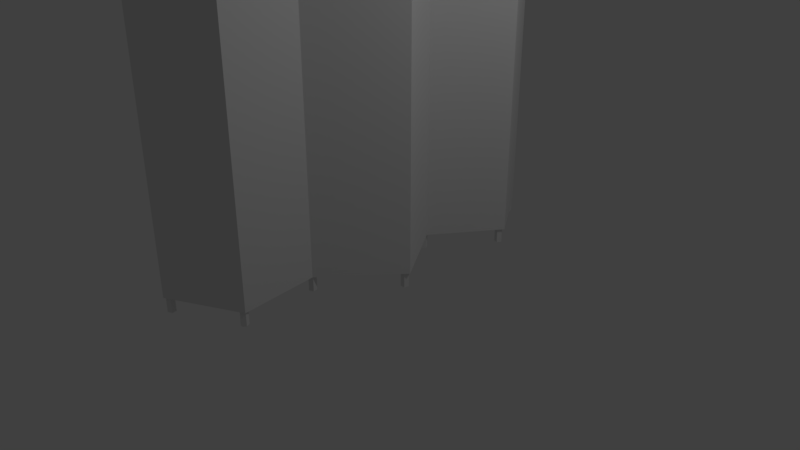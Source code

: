 # Source: room_divider.blend  (saved by Blender 2.79.0; exported with 4.5.12 LTS)
import bpy
from mathutils import Matrix  # noqa: F401  (used for matrix-valued properties, if any)

bpy.ops.wm.read_factory_settings(use_empty=True)
scene = bpy.context.scene
scene.name = 'Scene'

# ---- collections
col_collection_1 = bpy.data.collections.new('Collection 1'); scene.collection.children.link(col_collection_1)

# ---- world
world_world = bpy.data.worlds.new('World'); scene.world = world_world
world_world.color = (0.05088, 0.05088, 0.05088)
world_world.use_sun_shadow = False
world_world.sun_shadow_jitter_overblur = 0.0
world_world.cycles.sampling_method = 'MANUAL'

# ---- cameras
cam_camera = bpy.data.cameras.new('Camera')
cam_camera.clip_end = 100.0
cam_camera.lens = 35.0
cam_camera.sensor_width = 32.0
cam_camera.sensor_height = 18.0
cam_camera.ortho_scale = 7.314
cam_camera.dof.focus_distance = 0.0
cam_camera.dof.aperture_fstop = 128.0

# ---- lights
light_lamp = bpy.data.lights.new('Lamp', 'POINT')
light_lamp.transmission_factor = 0.0
light_lamp.cutoff_distance = 30.0
light_lamp.energy = 100.0
light_lamp.shadow_buffer_clip_start = 1.001
light_lamp.shadow_soft_size = 0.1
light_lamp.shadow_maximum_resolution = 0.006
light_lamp.use_absolute_resolution = True

# ---- meshes
me_plane = bpy.data.meshes.new('Plane')
me_plane.from_pydata([(-1.0, -0.9132, -0.9517), (1.0, -0.9132, -0.9517), (-1.0, 1.0, 0.0), (1.0, 1.0, 0.0), (-1.0, 0.6667, 0.6006), (-1.0, 0.3333, 0.0), (-1.0, -2.98e-08, 0.6006), (-1.0, -0.3224, -0.1321), (-1.0, -0.7226, -0.009644), (1.0, -0.7226, -0.009644), (1.0, -0.3224, -0.1321), (1.0, 2.98e-08, 0.6006), (1.0, 0.3333, 0.0), (1.0, 0.6667, 0.6006), (-1.0, -0.7505, 0.1319), (-1.0, -0.9411, -0.8101), (1.0, -0.9411, -0.8101), (1.0, 0.6667, 0.7603), (1.0, 1.0, 0.1598), (-1.0, 1.0, 0.1598), (-1.0, 0.6667, 0.7603), (-1.0, 0.3333, 0.1598), (-1.0, -2.98e-08, 0.7603), (-1.0, -0.3503, 0.009526), (1.0, -0.7505, 0.1319), (1.0, -0.3503, 0.009526), (1.0, 2.98e-08, 0.7603), (1.0, 0.3333, 0.1598), (1.0, 0.02027, 0.6695), (1.0, 0.006265, 0.6183), (1.0, -0.0164, 0.6379), (1.0, -0.0164, 0.7011), (1.0, 0.006265, 0.7207), (1.07, 0.006265, 0.6183), (1.07, 0.02027, 0.6695), (1.07, -0.0164, 0.6379), (1.07, -0.0164, 0.7011), (1.07, 0.006265, 0.7207), (1.0, -0.3185, -0.06577), (1.0, -0.3396, -0.09501), (1.0, -0.3566, -0.05071), (1.0, -0.346, 0.005926), (1.0, -0.3225, -0.003382), (1.07, -0.3396, -0.09501), (1.07, -0.3185, -0.06577), (1.07, -0.3566, -0.05071), (1.07, -0.346, 0.005926), (1.07, -0.3225, -0.003382), (1.0, -0.7206, 0.07402), (1.0, -0.7242, 0.01149), (1.0, -0.7477, 0.001248), (1.0, -0.7587, 0.05745), (1.0, -0.7419, 0.1024), (1.07, -0.7242, 0.01149), (1.07, -0.7206, 0.07402), (1.07, -0.7477, 0.001248), (1.07, -0.7587, 0.05745), (1.07, -0.7419, 0.1024), (1.0, -0.8921, -0.8182), (1.0, -0.9132, -0.8475), (1.0, -0.9303, -0.8032), (1.0, -0.9197, -0.7466), (1.0, -0.8961, -0.7558), (1.07, -0.9132, -0.8475), (1.07, -0.8921, -0.8182), (1.07, -0.9303, -0.8032), (1.07, -0.9197, -0.7466), (1.07, -0.8961, -0.7558), (1.0, 0.3552, 0.1124), (1.0, 0.3502, 0.05052), (1.0, 0.3265, 0.04386), (1.0, 0.3168, 0.1016), (1.0, 0.3345, 0.144), (1.07, 0.3502, 0.05052), (1.07, 0.3552, 0.1124), (1.07, 0.3265, 0.04386), (1.07, 0.3168, 0.1016), (1.07, 0.3345, 0.144), (1.0, 0.6826, 0.6863), (1.0, 0.6753, 0.6261), (1.0, 0.6515, 0.6259), (1.0, 0.644, 0.686), (1.0, 0.6633, 0.7233), (1.07, 0.6753, 0.6261), (1.07, 0.6826, 0.6863), (1.07, 0.6515, 0.6259), (1.07, 0.644, 0.686), (1.07, 0.6633, 0.7233), (1.0, 0.9932, 0.1572), (1.0, 0.9931, 0.0939), (1.0, 0.9704, 0.07466), (1.0, 0.9565, 0.126), (1.0, 0.9706, 0.177), (1.07, 0.9931, 0.0939), (1.07, 0.9932, 0.1572), (1.07, 0.9704, 0.07466), (1.07, 0.9565, 0.126), (1.07, 0.9706, 0.177)], [], [(4, 2, 3, 13), (0, 8, 9, 1), (8, 7, 10, 9), (7, 6, 11, 10), (6, 5, 12, 11), (5, 4, 13, 12), (20, 17, 18, 19), (15, 16, 24, 14), (14, 24, 25, 23), (23, 25, 26, 22), (22, 26, 27, 21), (21, 27, 17, 20), (12, 13, 17, 27), (5, 6, 22, 21), (6, 7, 23, 22), (8, 0, 15, 14), (7, 8, 14, 23), (0, 1, 16, 15), (1, 9, 24, 16), (13, 3, 18, 17), (9, 10, 25, 24), (3, 2, 19, 18), (10, 11, 26, 25), (2, 4, 20, 19), (11, 12, 27, 26), (4, 5, 21, 20), (29, 30, 31, 32, 28), (33, 34, 37, 36, 35), (32, 37, 34, 28), (30, 35, 36, 31), (28, 34, 33, 29), (31, 36, 37, 32), (29, 33, 35, 30), (39, 40, 41, 42, 38), (43, 44, 47, 46, 45), (42, 47, 44, 38), (40, 45, 46, 41), (38, 44, 43, 39), (41, 46, 47, 42), (39, 43, 45, 40), (49, 50, 51, 52, 48), (53, 54, 57, 56, 55), (52, 57, 54, 48), (50, 55, 56, 51), (48, 54, 53, 49), (51, 56, 57, 52), (49, 53, 55, 50), (59, 60, 61, 62, 58), (63, 64, 67, 66, 65), (62, 67, 64, 58), (60, 65, 66, 61), (58, 64, 63, 59), (61, 66, 67, 62), (59, 63, 65, 60), (69, 70, 71, 72, 68), (73, 74, 77, 76, 75), (72, 77, 74, 68), (70, 75, 76, 71), (68, 74, 73, 69), (71, 76, 77, 72), (69, 73, 75, 70), (79, 80, 81, 82, 78), (83, 84, 87, 86, 85), (82, 87, 84, 78), (80, 85, 86, 81), (78, 84, 83, 79), (81, 86, 87, 82), (79, 83, 85, 80), (89, 90, 91, 92, 88), (93, 94, 97, 96, 95), (92, 97, 94, 88), (90, 95, 96, 91), (88, 94, 93, 89), (91, 96, 97, 92), (89, 93, 95, 90)])
_uv = me_plane.uv_layers.new(name='UVMap')
_uv.uv.foreach_set('vector', [0.902, 0.6667, 0.8015, 0.6667, 0.8015, 0.3333, 0.902, 0.3333, 0.3956, 0.3333, 0.5643, 0.3333, 0.5643, 0.6667, 0.3956, 0.6667, 0.4935, 0.6667, 0.5613, 0.6667, 0.5613, 1.0, 0.4935, 1.0, 0.701, 0.6667, 0.5643, 0.6667, 0.5643, 0.3333, 0.701, 0.3333, 0.8015, 0.6667, 0.701, 0.6667, 0.701, 0.3333, 0.8015, 0.3333, 0.2505, 0.7013, 0.1363, 0.7013, 0.1363, 0.368, 0.2505, 0.368, 0.902, 0.6667, 0.902, 0.3333, 1.0, 0.3333, 1.0, 0.6667, 0.5631, 0.0, 0.5631, 0.3333, 0.3956, 0.3333, 0.3956, 9.934e-09, 0.701, 1.0, 0.701, 0.6667, 0.7737, 0.6667, 0.7737, 1.0, 0.1363, 0.368, 0.1363, 0.7013, 2.094e-08, 0.7013, 0.0, 0.368, 0.3956, 1.0, 0.3956, 0.6667, 0.4935, 0.6667, 0.4935, 1.0, 0.3602, 0.368, 0.3602, 0.7013, 0.2505, 0.7013, 0.2505, 0.368, 0.1456, 0.2567, 0.07727, 0.351, 0.05215, 0.3628, 0.1205, 0.2685, 0.3434, 0.1113, 0.2229, 0.1165, 0.1978, 0.1046, 0.3183, 0.09948, 0.2229, 0.1165, 0.3129, 0.219, 0.2884, 0.2126, 0.1978, 0.1046, 0.2623, 0.2696, 0.3956, 0.368, 0.3711, 0.3617, 0.2379, 0.2633, 0.3129, 0.219, 0.2623, 0.2696, 0.2379, 0.2633, 0.2884, 0.2126, 0.5876, 0.0, 0.5876, 0.3333, 0.5631, 0.3333, 0.5631, 0.0, 0.1978, 0.0, 0.06455, 0.09837, 0.04011, 0.1047, 0.1733, 0.006349, 0.07727, 0.351, 0.1978, 0.3561, 0.1727, 0.368, 0.05215, 0.3628, 0.06455, 0.09837, 0.1151, 0.149, 0.09066, 0.1554, 0.04011, 0.1047, 0.3879, 0.368, 0.3879, 0.7013, 0.3602, 0.7013, 0.3602, 0.368, 0.1151, 0.149, 0.02512, 0.2515, 0.0, 0.2634, 0.09066, 0.1554, 0.3956, 0.01186, 0.2751, 0.01702, 0.2499, 0.005161, 0.3704, 0.0, 0.02512, 0.2515, 0.1456, 0.2567, 0.1205, 0.2685, 0.0, 0.2634, 0.2751, 0.01702, 0.3434, 0.1113, 0.3183, 0.09948, 0.2499, 0.005161, 0.3913, 0.4859, 0.3953, 0.4892, 0.3953, 0.4997, 0.3913, 0.503, 0.3888, 0.4944, 0.3913, 0.4351, 0.3888, 0.4266, 0.3913, 0.4181, 0.3953, 0.4213, 0.3953, 0.4319, 0.5876, 0.0339, 0.5999, 0.0339, 0.5999, 0.04188, 0.5876, 0.04188, 0.5999, 0.1623, 0.5876, 0.1623, 0.5876, 0.1518, 0.5999, 0.1518, 0.5876, 0.04188, 0.5999, 0.04188, 0.5999, 0.05069, 0.5876, 0.05069, 0.5999, 0.1518, 0.5876, 0.1518, 0.5876, 0.1482, 0.5999, 0.1482, 0.5967, 0.283, 0.5967, 0.2948, 0.5931, 0.2948, 0.5931, 0.283, 0.3913, 0.4859, 0.3888, 0.4784, 0.3913, 0.4691, 0.3954, 0.4709, 0.3954, 0.4813, 0.3913, 0.4522, 0.3954, 0.4568, 0.3954, 0.4673, 0.3913, 0.4691, 0.3888, 0.4597, 0.5876, 0.1327, 0.5999, 0.1327, 0.5999, 0.1428, 0.5876, 0.1428, 0.5876, 0.07457, 0.5999, 0.07457, 0.5999, 0.08412, 0.5876, 0.08412, 0.5876, 0.1428, 0.5999, 0.1428, 0.5999, 0.1482, 0.5876, 0.1482, 0.592, 0.3065, 0.592, 0.3182, 0.5876, 0.3182, 0.5876, 0.3065, 0.5876, 0.06743, 0.5999, 0.06743, 0.5999, 0.07457, 0.5876, 0.07457, 0.5941, 0.2576, 0.59, 0.2596, 0.5876, 0.2503, 0.59, 0.2427, 0.5941, 0.2472, 0.3953, 0.4031, 0.3953, 0.4136, 0.3913, 0.4181, 0.3888, 0.4104, 0.3913, 0.4012, 0.5931, 0.283, 0.5931, 0.2948, 0.5876, 0.2948, 0.5876, 0.283, 0.5999, 0.0339, 0.5876, 0.0339, 0.5876, 0.0247, 0.5999, 0.0247, 0.5876, 0.1857, 0.5876, 0.174, 0.5985, 0.174, 0.5985, 0.1857, 0.5999, 0.0247, 0.5876, 0.0247, 0.5876, 0.01701, 0.5999, 0.01701, 0.592, 0.33, 0.592, 0.3182, 0.5963, 0.3182, 0.5963, 0.33, 0.3913, 0.4012, 0.3888, 0.3936, 0.3913, 0.3843, 0.3954, 0.3861, 0.3954, 0.3965, 0.3913, 0.503, 0.3954, 0.5076, 0.3954, 0.518, 0.3913, 0.5198, 0.3888, 0.5105, 0.5999, 0.1327, 0.5876, 0.1327, 0.5876, 0.1226, 0.5999, 0.1226, 0.5999, 0.09367, 0.5876, 0.09367, 0.5876, 0.08412, 0.5999, 0.08412, 0.5999, 0.1226, 0.5876, 0.1226, 0.5876, 0.1171, 0.5999, 0.1171, 0.592, 0.3182, 0.592, 0.33, 0.5876, 0.33, 0.5876, 0.3182, 0.5999, 0.1008, 0.5876, 0.1008, 0.5876, 0.09367, 0.5999, 0.09367, 0.5941, 0.2245, 0.5901, 0.2259, 0.5876, 0.2165, 0.5901, 0.2092, 0.5941, 0.2142, 0.5941, 0.2274, 0.5941, 0.2377, 0.5901, 0.2427, 0.5876, 0.2354, 0.5901, 0.2259, 0.5876, 0.283, 0.5876, 0.2713, 0.5932, 0.2713, 0.5932, 0.283, 0.5999, 0.06743, 0.5876, 0.06743, 0.5876, 0.05796, 0.5999, 0.05796, 0.5984, 0.1857, 0.5984, 0.1975, 0.5876, 0.1975, 0.5876, 0.1857, 0.5999, 0.05796, 0.5876, 0.05796, 0.5876, 0.05069, 0.5999, 0.05069, 0.592, 0.3182, 0.592, 0.3065, 0.5963, 0.3065, 0.5963, 0.3182, 0.3939, 0.5531, 0.3897, 0.5531, 0.3885, 0.5431, 0.3919, 0.5369, 0.3953, 0.5431, 0.3914, 0.3843, 0.3888, 0.3745, 0.3914, 0.368, 0.3956, 0.3738, 0.3956, 0.3839, 0.5934, 0.2596, 0.5934, 0.2713, 0.5876, 0.2713, 0.5876, 0.2596, 0.5999, 0.1171, 0.5876, 0.1171, 0.5876, 0.1073, 0.5999, 0.1073, 0.5876, 0.2092, 0.5876, 0.1975, 0.5982, 0.1975, 0.5982, 0.2092, 0.5999, 0.1073, 0.5876, 0.1073, 0.5876, 0.1008, 0.5999, 0.1008, 0.5926, 0.3065, 0.5926, 0.2948, 0.5968, 0.2948, 0.5968, 0.3065, 0.3953, 0.449, 0.3913, 0.4522, 0.3888, 0.4436, 0.3913, 0.4351, 0.3953, 0.4384, 0.3953, 0.523, 0.3953, 0.5336, 0.3913, 0.5369, 0.3888, 0.5284, 0.3913, 0.5198, 0.5926, 0.2948, 0.5926, 0.3065, 0.5876, 0.3065, 0.5876, 0.2948, 0.5876, 2.484e-09, 0.5999, 0.0, 0.5999, 0.008352, 0.5876, 0.008352, 0.5985, 0.1623, 0.5985, 0.174, 0.5876, 0.174, 0.5876, 0.1623, 0.5876, 0.008352, 0.5999, 0.008352, 0.5999, 0.01701, 0.5876, 0.01701, 0.3885, 0.5648, 0.3885, 0.5531, 0.3928, 0.5531, 0.3928, 0.5648])
me_plane.use_remesh_preserve_volume = False
me_plane.use_remesh_preserve_attributes = False
me_plane.use_mirror_vertex_groups = False
me_plane.use_paint_bone_selection = False
me_plane.use_paint_mask = True
me_plane.update()

# ---- objects
ob_plane = bpy.data.objects.new('Plane', me_plane)
ob_lamp = bpy.data.objects.new('Lamp', light_lamp)
ob_camera = bpy.data.objects.new('Camera', cam_camera)

# ---- transforms, parenting, visibility, modifiers, constraints
ob_plane.location = (0.0, 0.0, 2.927)
ob_plane.rotation_euler = (-0.0, 1.571, 0.0)
ob_plane.scale = (2.907, 2.654, 1.0)
ob_plane.lineart.crease_threshold = 0.0
ob_lamp.location = (4.076, 1.005, 5.904)
ob_lamp.rotation_euler = (0.6503, 0.05522, 1.866)
ob_lamp.lock_rotations_4d = False
ob_lamp.empty_display_type = 'ARROWS'
ob_lamp.color = (0.0, 0.0, 0.0, 0.0)
ob_lamp.lineart.crease_threshold = 0.0
ob_camera.location = (7.481, -6.508, 5.344)
ob_camera.rotation_euler = (1.109, 0.0, 0.8149)
ob_camera.lock_rotations_4d = False
ob_camera.empty_display_type = 'ARROWS'
ob_camera.color = (0.0, 0.0, 0.0, 0.0)
ob_camera.display_type = 'WIRE'
ob_camera.lineart.crease_threshold = 0.0

# ---- collection membership
col_collection_1.objects.link(ob_plane)
col_collection_1.objects.link(ob_lamp)
col_collection_1.objects.link(ob_camera)

# ---- scene / render settings (as saved in the file)
scene.camera = ob_camera
scene.frame_start = 1; scene.frame_end = 250; scene.frame_set(1)
scene.render.engine = 'BLENDER_EEVEE_NEXT'
scene.render.resolution_percentage = 50
scene.render.dither_intensity = 0.0
scene.cycles.use_denoising = False
scene.cycles.samples = 128
scene.cycles.sampling_pattern = 'TABULATED_SOBOL'
scene.cycles.use_adaptive_sampling = False
scene.cycles.use_light_tree = False
scene.cycles.blur_glossy = 0.0
scene.cycles.sample_clamp_indirect = 0.0
scene.view_settings.view_transform = 'Standard'
bpy.context.view_layer.update()
